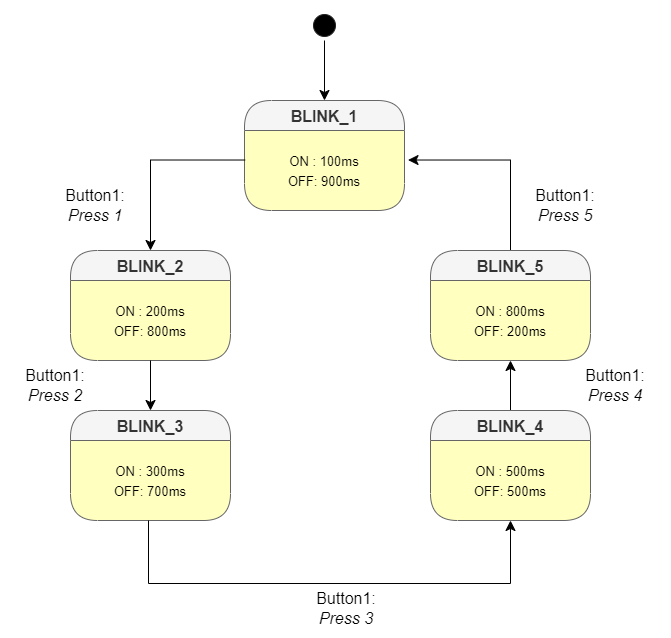

The diagram above was exported from draw.io. Its source (the exported page's mxGraphModel, read from the mxfile embedded in the PNG):
<mxGraphModel dx="1436" dy="1056" grid="0" gridSize="10" guides="1" tooltips="1" connect="1" arrows="1" fold="1" page="0" pageScale="1" pageWidth="850" pageHeight="1100" math="0" shadow="0">
  <root>
    <mxCell id="0" />
    <mxCell id="1" parent="0" />
    <mxCell id="OQB-tG2_yCu1XSEC4fSO-1" style="edgeStyle=none;curved=1;rounded=0;orthogonalLoop=1;jettySize=auto;html=1;entryX=0.5;entryY=0;entryDx=0;entryDy=0;fontSize=12;startSize=8;endSize=8;" parent="1" source="OQB-tG2_yCu1XSEC4fSO-2" target="OQB-tG2_yCu1XSEC4fSO-3" edge="1">
      <mxGeometry relative="1" as="geometry" />
    </mxCell>
    <mxCell id="OQB-tG2_yCu1XSEC4fSO-2" value="" style="ellipse;html=1;shape=startState;fillColor=#000000;strokeColor=#242424;fontSize=16;" parent="1" vertex="1">
      <mxGeometry x="89" y="-101" width="30" height="30" as="geometry" />
    </mxCell>
    <mxCell id="OQB-tG2_yCu1XSEC4fSO-3" value="BLINK_1" style="swimlane;fontStyle=1;align=center;verticalAlign=middle;childLayout=stackLayout;horizontal=1;startSize=30;horizontalStack=0;resizeParent=0;resizeLast=1;container=0;fontColor=#333333;collapsible=0;rounded=1;arcSize=30;strokeColor=#666666;fillColor=#f5f5f5;swimlaneFillColor=#ffffc0;dropTarget=0;fontSize=16;" parent="1" vertex="1">
      <mxGeometry x="24" y="-11" width="160" height="110" as="geometry" />
    </mxCell>
    <mxCell id="OQB-tG2_yCu1XSEC4fSO-4" value="&lt;font style=&quot;font-size: 13px;&quot;&gt;ON : 100ms&lt;br&gt;OFF: 900ms&lt;/font&gt;" style="text;html=1;strokeColor=none;fillColor=none;align=center;verticalAlign=middle;spacingLeft=4;spacingRight=4;whiteSpace=wrap;overflow=hidden;rotatable=0;fontColor=#000000;fontSize=16;" parent="OQB-tG2_yCu1XSEC4fSO-3" vertex="1">
      <mxGeometry y="30" width="160" height="80" as="geometry" />
    </mxCell>
    <mxCell id="OQB-tG2_yCu1XSEC4fSO-12" style="edgeStyle=elbowEdgeStyle;rounded=0;orthogonalLoop=1;jettySize=auto;html=1;entryX=1.022;entryY=0.369;entryDx=0;entryDy=0;entryPerimeter=0;fontSize=12;startSize=8;endSize=8;exitX=0.5;exitY=0;exitDx=0;exitDy=0;" parent="1" source="OQB-tG2_yCu1XSEC4fSO-13" target="OQB-tG2_yCu1XSEC4fSO-4" edge="1">
      <mxGeometry relative="1" as="geometry">
        <Array as="points">
          <mxPoint x="290" y="79" />
        </Array>
      </mxGeometry>
    </mxCell>
    <mxCell id="OQB-tG2_yCu1XSEC4fSO-13" value="BLINK_5" style="swimlane;fontStyle=1;align=center;verticalAlign=middle;childLayout=stackLayout;horizontal=1;startSize=30;horizontalStack=0;resizeParent=0;resizeLast=1;container=0;fontColor=#333333;collapsible=0;rounded=1;arcSize=30;strokeColor=#666666;fillColor=#f5f5f5;swimlaneFillColor=#ffffc0;dropTarget=0;fontSize=16;" parent="1" vertex="1">
      <mxGeometry x="210" y="139" width="160" height="110" as="geometry" />
    </mxCell>
    <mxCell id="OQB-tG2_yCu1XSEC4fSO-14" value="&lt;font style=&quot;font-size: 13px;&quot;&gt;ON : 800ms&lt;br style=&quot;border-color: var(--border-color);&quot;&gt;OFF: 200ms&lt;/font&gt;" style="text;html=1;align=center;verticalAlign=middle;spacingLeft=4;spacingRight=4;whiteSpace=wrap;overflow=hidden;rotatable=0;fontSize=16;" parent="OQB-tG2_yCu1XSEC4fSO-13" vertex="1">
      <mxGeometry y="30" width="160" height="80" as="geometry" />
    </mxCell>
    <mxCell id="OQB-tG2_yCu1XSEC4fSO-15" value="BLINK_2" style="swimlane;fontStyle=1;align=center;verticalAlign=middle;childLayout=stackLayout;horizontal=1;startSize=30;horizontalStack=0;resizeParent=0;resizeLast=1;container=0;fontColor=#333333;collapsible=0;rounded=1;arcSize=30;strokeColor=#666666;fillColor=#f5f5f5;swimlaneFillColor=#ffffc0;dropTarget=0;fontSize=16;" parent="1" vertex="1">
      <mxGeometry x="-150" y="139" width="160" height="110" as="geometry" />
    </mxCell>
    <mxCell id="OQB-tG2_yCu1XSEC4fSO-16" value="&lt;font style=&quot;font-size: 13px;&quot;&gt;ON : 200ms&lt;br style=&quot;border-color: var(--border-color);&quot;&gt;OFF: 800ms&lt;/font&gt;" style="text;html=1;strokeColor=none;fillColor=none;align=center;verticalAlign=middle;spacingLeft=4;spacingRight=4;whiteSpace=wrap;overflow=hidden;rotatable=0;fontColor=#000000;fontSize=16;" parent="OQB-tG2_yCu1XSEC4fSO-15" vertex="1">
      <mxGeometry y="30" width="160" height="80" as="geometry" />
    </mxCell>
    <mxCell id="OQB-tG2_yCu1XSEC4fSO-17" style="edgeStyle=none;curved=1;rounded=0;orthogonalLoop=1;jettySize=auto;html=1;entryX=0.5;entryY=1;entryDx=0;entryDy=0;fontSize=12;startSize=8;endSize=8;" parent="1" source="OQB-tG2_yCu1XSEC4fSO-18" target="OQB-tG2_yCu1XSEC4fSO-14" edge="1">
      <mxGeometry relative="1" as="geometry" />
    </mxCell>
    <mxCell id="OQB-tG2_yCu1XSEC4fSO-18" value="BLINK_4" style="swimlane;fontStyle=1;align=center;verticalAlign=middle;childLayout=stackLayout;horizontal=1;startSize=30;horizontalStack=0;resizeParent=0;resizeLast=1;container=0;fontColor=#333333;collapsible=0;rounded=1;arcSize=30;strokeColor=#666666;fillColor=#f5f5f5;swimlaneFillColor=#ffffc0;dropTarget=0;fontSize=16;" parent="1" vertex="1">
      <mxGeometry x="210" y="299" width="160" height="110" as="geometry" />
    </mxCell>
    <mxCell id="OQB-tG2_yCu1XSEC4fSO-19" value="&lt;font style=&quot;font-size: 13px;&quot;&gt;ON : 500ms&lt;br style=&quot;border-color: var(--border-color);&quot;&gt;OFF: 500ms&lt;/font&gt;" style="text;html=1;strokeColor=none;fillColor=none;align=center;verticalAlign=middle;spacingLeft=4;spacingRight=4;whiteSpace=wrap;overflow=hidden;rotatable=0;fontColor=#000000;fontSize=16;" parent="OQB-tG2_yCu1XSEC4fSO-18" vertex="1">
      <mxGeometry y="30" width="160" height="80" as="geometry" />
    </mxCell>
    <mxCell id="OQB-tG2_yCu1XSEC4fSO-21" value="BLINK_3" style="swimlane;fontStyle=1;align=center;verticalAlign=middle;childLayout=stackLayout;horizontal=1;startSize=30;horizontalStack=0;resizeParent=0;resizeLast=1;container=0;fontColor=#333333;collapsible=0;rounded=1;arcSize=30;strokeColor=#666666;fillColor=#f5f5f5;swimlaneFillColor=#ffffc0;dropTarget=0;fontSize=16;" parent="1" vertex="1">
      <mxGeometry x="-150" y="299" width="160" height="110" as="geometry" />
    </mxCell>
    <mxCell id="OQB-tG2_yCu1XSEC4fSO-22" value="&lt;font style=&quot;font-size: 13px;&quot;&gt;ON : 300ms&lt;br style=&quot;border-color: var(--border-color);&quot;&gt;OFF: 700ms&lt;/font&gt;" style="text;html=1;strokeColor=none;fillColor=none;align=center;verticalAlign=middle;spacingLeft=4;spacingRight=4;whiteSpace=wrap;overflow=hidden;rotatable=0;fontColor=#000000;fontSize=16;" parent="OQB-tG2_yCu1XSEC4fSO-21" vertex="1">
      <mxGeometry y="30" width="160" height="80" as="geometry" />
    </mxCell>
    <mxCell id="OQB-tG2_yCu1XSEC4fSO-23" style="edgeStyle=none;curved=1;rounded=0;orthogonalLoop=1;jettySize=auto;html=1;exitX=0.5;exitY=1;exitDx=0;exitDy=0;fontSize=12;startSize=8;endSize=8;" parent="1" source="OQB-tG2_yCu1XSEC4fSO-16" target="OQB-tG2_yCu1XSEC4fSO-21" edge="1">
      <mxGeometry relative="1" as="geometry" />
    </mxCell>
    <mxCell id="OQB-tG2_yCu1XSEC4fSO-24" style="edgeStyle=orthogonalEdgeStyle;rounded=0;orthogonalLoop=1;jettySize=auto;html=1;entryX=0.5;entryY=0;entryDx=0;entryDy=0;fontSize=12;startSize=8;endSize=8;exitX=0.004;exitY=0.369;exitDx=0;exitDy=0;exitPerimeter=0;" parent="1" source="OQB-tG2_yCu1XSEC4fSO-4" target="OQB-tG2_yCu1XSEC4fSO-15" edge="1">
      <mxGeometry relative="1" as="geometry">
        <mxPoint x="104" y="59" as="sourcePoint" />
      </mxGeometry>
    </mxCell>
    <mxCell id="OQB-tG2_yCu1XSEC4fSO-28" value="Button1: &lt;i&gt;Press&lt;/i&gt; &lt;i&gt;1&lt;/i&gt;" style="text;html=1;strokeColor=none;fillColor=none;align=center;verticalAlign=middle;whiteSpace=wrap;rounded=0;fontSize=16;" parent="1" vertex="1">
      <mxGeometry x="-170" y="79" width="90" height="30" as="geometry" />
    </mxCell>
    <mxCell id="OQB-tG2_yCu1XSEC4fSO-29" value="Button1: &lt;i&gt;Press&lt;/i&gt;&amp;nbsp;&lt;i&gt;2&lt;/i&gt;" style="text;html=1;strokeColor=none;fillColor=none;align=center;verticalAlign=middle;whiteSpace=wrap;rounded=0;fontSize=16;" parent="1" vertex="1">
      <mxGeometry x="-210" y="259" width="90" height="30" as="geometry" />
    </mxCell>
    <mxCell id="OQB-tG2_yCu1XSEC4fSO-34" value="Button1: &lt;i&gt;Press&lt;/i&gt;&amp;nbsp;&lt;i&gt;4&lt;/i&gt;" style="text;html=1;strokeColor=none;fillColor=none;align=center;verticalAlign=middle;whiteSpace=wrap;rounded=0;fontSize=16;" parent="1" vertex="1">
      <mxGeometry x="350" y="259" width="90" height="30" as="geometry" />
    </mxCell>
    <mxCell id="OQB-tG2_yCu1XSEC4fSO-35" value="Button1: &lt;i&gt;Press&lt;/i&gt;&amp;nbsp;&lt;i&gt;5&lt;/i&gt;" style="text;html=1;strokeColor=none;fillColor=none;align=center;verticalAlign=middle;whiteSpace=wrap;rounded=0;fontSize=16;" parent="1" vertex="1">
      <mxGeometry x="300" y="79" width="90" height="30" as="geometry" />
    </mxCell>
    <mxCell id="OQB-tG2_yCu1XSEC4fSO-37" style="edgeStyle=orthogonalEdgeStyle;rounded=0;orthogonalLoop=1;jettySize=auto;html=1;fontSize=12;startSize=8;endSize=8;entryX=0.5;entryY=1;entryDx=0;entryDy=0;" parent="1" source="OQB-tG2_yCu1XSEC4fSO-22" target="OQB-tG2_yCu1XSEC4fSO-19" edge="1">
      <mxGeometry relative="1" as="geometry">
        <mxPoint x="-70" y="541" as="targetPoint" />
        <Array as="points">
          <mxPoint x="-72" y="472" />
          <mxPoint x="290" y="472" />
        </Array>
      </mxGeometry>
    </mxCell>
    <mxCell id="OQB-tG2_yCu1XSEC4fSO-39" value="Button1: &lt;i&gt;Press&lt;/i&gt;&amp;nbsp;&lt;i&gt;3&lt;/i&gt;" style="text;html=1;strokeColor=none;fillColor=none;align=center;verticalAlign=middle;whiteSpace=wrap;rounded=0;fontSize=16;" parent="1" vertex="1">
      <mxGeometry x="81" y="482" width="90" height="30" as="geometry" />
    </mxCell>
  </root>
</mxGraphModel>